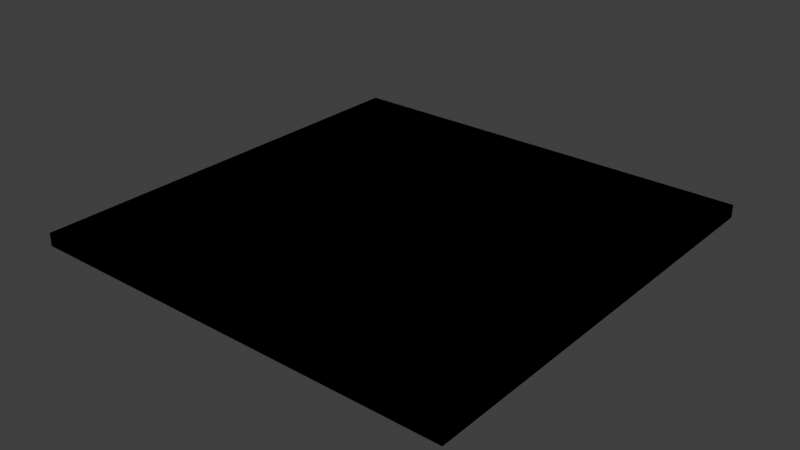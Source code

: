 # Source: Decoration_Tile.blend  (saved by Blender 3.3.6; exported with 4.5.12 LTS)
import bpy
from mathutils import Matrix  # noqa: F401  (used for matrix-valued properties, if any)

bpy.ops.wm.read_factory_settings(use_empty=True)
scene = bpy.context.scene
scene.name = 'Scene'

# ---- collections
col_collection = bpy.data.collections.new('Collection'); scene.collection.children.link(col_collection)

# ---- images (referenced by path relative to the original .blend; pixels are not part of the script)
import os
ASSET_DIR = os.environ.get("B2B_ASSET_DIR", "")  # directory of the original .blend (textures are referenced by path, not embedded)
HERE = os.path.dirname(os.path.abspath(__file__))  # packed textures are extracted next to this script under _unpacked/

def load_image(name, relpath, width, height, colorspace="sRGB"):
    """Load a texture the original file referenced (path relative to the .blend, or extracted next to this script)."""
    p = next((c for c in (os.path.join(HERE, relpath), os.path.join(ASSET_DIR, relpath)) if relpath and os.path.exists(c)), "")
    if p:
        img = bpy.data.images.load(p, check_existing=True)
        img.name = name
    else:  # same state as the original file: an image datablock whose file is absent (Cycles renders it pink)
        img = bpy.data.images.new(name, width, height)
        img.source = "FILE"
        img.filepath = "//" + (relpath or name)
    img.colorspace_settings.name = colorspace
    return img
img_imphenziapalette01_256_gradient_png = load_image('ImphenziaPalette01-256-Gradient.png', 'ImphenziaPalette01-256-Gradient.png', 1024, 1024, 'sRGB')

# ---- materials (node trees are filled in below, after node groups)
mat_material = bpy.data.materials.new('Material')
mat_material.alpha_threshold = 0.0
mat_material.use_transparent_shadow = False
mat_material.line_color = (0.0, 0.0, 0.0, 1.0)

# ---- material node trees
mat_material.use_nodes = True; mat_material.node_tree.nodes.clear()
_N = mat_material.node_tree.nodes; _L = mat_material.node_tree.links
n0 = _N.new('ShaderNodeOutputMaterial'); n0.name = 'Material Output'; n0.location = (300, 300)
n1 = _N.new('ShaderNodeBsdfPrincipled'); n1.name = 'Principled BSDF'; n1.location = (10, 300)
n1.distribution = 'GGX'
n1.subsurface_method = 'BURLEY'
n1.inputs[2].default_value = 0.4
n1.inputs[3].default_value = 1.45
n1.inputs[27].default_value = (0.0, 0.0, 0.0, 1.0)
n1.inputs[28].default_value = 1.0
n2 = _N.new('ShaderNodeTexImage'); n2.name = 'Image Texture'; n2.location = (-322, 176)
n2.image = img_imphenziapalette01_256_gradient_png
n2.interpolation = 'Closest'
_L.new(n1.outputs[0], n0.inputs[0])
_L.new(n2.outputs[0], n1.inputs[0])
n0.is_active_output = True

# ---- world
world_world = bpy.data.worlds.new('World'); scene.world = world_world
world_world.use_nodes = True; world_world.node_tree.nodes.clear()
_N = world_world.node_tree.nodes; _L = world_world.node_tree.links
n0 = _N.new('ShaderNodeOutputWorld'); n0.name = 'World Output'; n0.location = (300, 300)
n1 = _N.new('ShaderNodeBackground'); n1.name = 'Background'; n1.location = (10, 300)
n1.inputs[0].default_value = (0.05088, 0.05088, 0.05088, 1.0)
_L.new(n1.outputs[0], n0.inputs[0])
n0.is_active_output = True
world_world.color = (0.05088, 0.05088, 0.05088)
world_world.use_sun_shadow = False
world_world.sun_shadow_jitter_overblur = 0.0

# ---- meshes
me_cube = bpy.data.meshes.new('Cube')
me_cube.from_pydata([(10.0, 10.0, 0.3), (10.0, 10.0, -0.3), (10.0, -10.0, 0.3), (10.0, -10.0, -0.3), (-10.0, 10.0, 0.3), (-10.0, 10.0, -0.3), (-10.0, -10.0, 0.3), (-10.0, -10.0, -0.3)], [], [(0, 4, 6, 2), (3, 2, 6, 7), (7, 6, 4, 5), (5, 1, 3, 7), (1, 0, 2, 3), (5, 4, 0, 1)])
_uv = me_cube.uv_layers.new(name='UVMap')
_uv.uv.foreach_set('vector', [0.8439, 0.8063, 0.8439, 0.8063, 0.8439, 0.8063, 0.8439, 0.8063, 0.8439, 0.8063, 0.8439, 0.8063, 0.8439, 0.8063, 0.8439, 0.8063, 0.8439, 0.8063, 0.8439, 0.8063, 0.8439, 0.8063, 0.8439, 0.8063, 0.8439, 0.8063, 0.8439, 0.8063, 0.8439, 0.8063, 0.8439, 0.8063, 0.8439, 0.8063, 0.8439, 0.8063, 0.8439, 0.8063, 0.8439, 0.8063, 0.8439, 0.8063, 0.8439, 0.8063, 0.8439, 0.8063, 0.8439, 0.8063])
me_cube.materials.append(mat_material)
me_cube.use_remesh_preserve_volume = False
me_cube.use_remesh_preserve_attributes = False
me_cube.use_mirror_vertex_groups = False
me_cube.update()
me_cube_001 = bpy.data.meshes.new('Cube.001')
me_cube_001.from_pydata([(10.0, 10.0, 0.3), (10.0, 10.0, -0.3), (10.0, -10.0, 0.3), (10.0, -10.0, -0.3), (-10.0, 10.0, 0.3), (-10.0, 10.0, -0.3), (-10.0, -10.0, 0.3), (-10.0, -10.0, -0.3)], [], [(0, 4, 6, 2), (3, 2, 6, 7), (7, 6, 4, 5), (5, 1, 3, 7), (1, 0, 2, 3), (5, 4, 0, 1)])
_uv = me_cube_001.uv_layers.new(name='UVMap')
_uv.uv.foreach_set('vector', [0.8439, 0.4746, 0.8439, 0.4746, 0.8439, 0.4746, 0.8439, 0.4746, 0.8439, 0.4746, 0.8439, 0.4746, 0.8439, 0.4746, 0.8439, 0.4746, 0.8439, 0.4746, 0.8439, 0.4746, 0.8439, 0.4746, 0.8439, 0.4746, 0.8439, 0.4746, 0.8439, 0.4746, 0.8439, 0.4746, 0.8439, 0.4746, 0.8439, 0.4746, 0.8439, 0.4746, 0.8439, 0.4746, 0.8439, 0.4746, 0.8439, 0.4746, 0.8439, 0.4746, 0.8439, 0.4746, 0.8439, 0.4746])
me_cube_001.materials.append(mat_material)
me_cube_001.use_remesh_preserve_volume = False
me_cube_001.use_remesh_preserve_attributes = False
me_cube_001.use_mirror_vertex_groups = False
me_cube_001.update()

# ---- objects
ob_grass = bpy.data.objects.new('Grass', me_cube)
ob_dirt = bpy.data.objects.new('Dirt', me_cube_001)

# ---- transforms, parenting, visibility, modifiers, constraints
ob_grass.location = (0.0, 0.0, 0.0)
ob_grass.lock_rotations_4d = False
ob_grass.empty_display_type = 'ARROWS'
ob_grass.lineart.crease_threshold = 0.0
ob_dirt.location = (0.0, 0.0, 0.0)
ob_dirt.lock_rotations_4d = False
ob_dirt.empty_display_type = 'ARROWS'
ob_dirt.lineart.crease_threshold = 0.0

# ---- collection membership
col_collection.objects.link(ob_grass)
col_collection.objects.link(ob_dirt)

# ---- scene / render settings (as saved in the file)
scene.frame_start = 1; scene.frame_end = 250; scene.frame_set(1)
scene.render.engine = 'BLENDER_EEVEE_NEXT'
scene.cycles.use_denoising = False
scene.cycles.samples = 128
scene.cycles.sampling_pattern = 'TABULATED_SOBOL'
scene.cycles.use_adaptive_sampling = False
scene.cycles.use_light_tree = False
scene.view_settings.view_transform = 'Standard'
bpy.context.view_layer.update()

# ---- added for rendering (the .blend has no active camera and no usable light): camera, sun
cam_auto = bpy.data.cameras.new('AutoCamera')
cam_auto.lens = 50.0
cam_auto.sensor_width = 36.0
cam_auto.clip_end = 1000.0
ob_auto_camera = bpy.data.objects.new('AutoCamera', cam_auto)
scene.collection.objects.link(ob_auto_camera)
ob_auto_camera.location = (26.1752, -31.4102, 20.9402)
ob_auto_camera.rotation_euler = (1.09748, -7.21219e-08, 0.694738)
scene.camera = ob_auto_camera
light_auto_sun = bpy.data.lights.new('AutoSun', 'SUN')
light_auto_sun.energy = 3.0
light_auto_sun.angle = 0.0523599
ob_auto_sun = bpy.data.objects.new('AutoSun', light_auto_sun)
scene.collection.objects.link(ob_auto_sun)
ob_auto_sun.rotation_euler = (0.872665, 0.174533, 0.523599)
bpy.context.view_layer.update()
